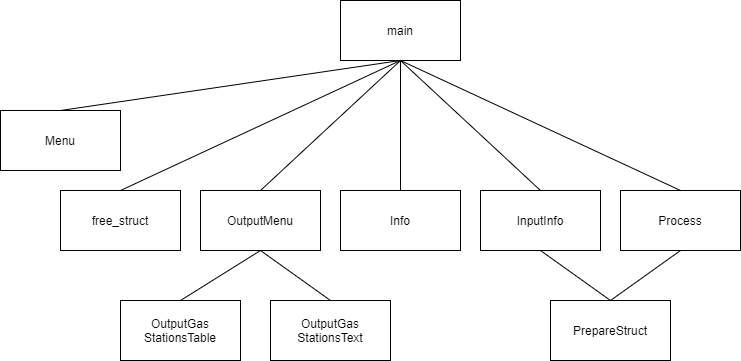

The diagram above was exported from draw.io. Its source (the exported page's mxGraphModel, read from the mxfile embedded in the PNG):
<mxGraphModel dx="1020" dy="735" grid="1" gridSize="10" guides="1" tooltips="1" connect="1" arrows="1" fold="1" page="1" pageScale="1" pageWidth="827" pageHeight="1169" math="0" shadow="0">
  <root>
    <mxCell id="0" />
    <mxCell id="1" parent="0" />
    <mxCell id="OdSXj93_-li1NNXPsZ1D-1" value="main" style="rounded=0;whiteSpace=wrap;html=1;" vertex="1" parent="1">
      <mxGeometry x="370" width="120" height="60" as="geometry" />
    </mxCell>
    <mxCell id="OdSXj93_-li1NNXPsZ1D-2" value="Menu" style="rounded=0;whiteSpace=wrap;html=1;" vertex="1" parent="1">
      <mxGeometry x="30" y="110" width="120" height="60" as="geometry" />
    </mxCell>
    <mxCell id="OdSXj93_-li1NNXPsZ1D-3" value="OutputMenu" style="rounded=0;whiteSpace=wrap;html=1;" vertex="1" parent="1">
      <mxGeometry x="230" y="190" width="120" height="60" as="geometry" />
    </mxCell>
    <mxCell id="OdSXj93_-li1NNXPsZ1D-4" value="Info" style="rounded=0;whiteSpace=wrap;html=1;" vertex="1" parent="1">
      <mxGeometry x="370" y="190" width="120" height="60" as="geometry" />
    </mxCell>
    <mxCell id="OdSXj93_-li1NNXPsZ1D-5" value="OutputGas&lt;br&gt;StationsTable" style="rounded=0;whiteSpace=wrap;html=1;" vertex="1" parent="1">
      <mxGeometry x="150" y="300" width="120" height="60" as="geometry" />
    </mxCell>
    <mxCell id="OdSXj93_-li1NNXPsZ1D-6" value="&lt;span&gt;OutputGas&lt;/span&gt;&lt;br&gt;&lt;span&gt;StationsText&lt;/span&gt;" style="rounded=0;whiteSpace=wrap;html=1;" vertex="1" parent="1">
      <mxGeometry x="300" y="300" width="120" height="60" as="geometry" />
    </mxCell>
    <mxCell id="OdSXj93_-li1NNXPsZ1D-7" value="InputInfo" style="rounded=0;whiteSpace=wrap;html=1;" vertex="1" parent="1">
      <mxGeometry x="510" y="190" width="120" height="60" as="geometry" />
    </mxCell>
    <mxCell id="OdSXj93_-li1NNXPsZ1D-8" value="Process" style="rounded=0;whiteSpace=wrap;html=1;" vertex="1" parent="1">
      <mxGeometry x="650" y="190" width="120" height="60" as="geometry" />
    </mxCell>
    <mxCell id="OdSXj93_-li1NNXPsZ1D-9" value="PrepareStruct" style="rounded=0;whiteSpace=wrap;html=1;" vertex="1" parent="1">
      <mxGeometry x="580" y="300" width="120" height="60" as="geometry" />
    </mxCell>
    <mxCell id="OdSXj93_-li1NNXPsZ1D-10" value="free_struct" style="rounded=0;whiteSpace=wrap;html=1;" vertex="1" parent="1">
      <mxGeometry x="90" y="190" width="120" height="60" as="geometry" />
    </mxCell>
    <mxCell id="OdSXj93_-li1NNXPsZ1D-11" value="" style="endArrow=none;html=1;entryX=0.5;entryY=1;entryDx=0;entryDy=0;exitX=0.5;exitY=0;exitDx=0;exitDy=0;" edge="1" parent="1" source="OdSXj93_-li1NNXPsZ1D-10" target="OdSXj93_-li1NNXPsZ1D-1">
      <mxGeometry width="50" height="50" relative="1" as="geometry">
        <mxPoint x="290" y="90" as="sourcePoint" />
        <mxPoint x="340" y="40" as="targetPoint" />
      </mxGeometry>
    </mxCell>
    <mxCell id="OdSXj93_-li1NNXPsZ1D-12" value="" style="endArrow=none;html=1;entryX=0.5;entryY=1;entryDx=0;entryDy=0;exitX=0.5;exitY=0;exitDx=0;exitDy=0;" edge="1" parent="1" source="OdSXj93_-li1NNXPsZ1D-2" target="OdSXj93_-li1NNXPsZ1D-1">
      <mxGeometry width="50" height="50" relative="1" as="geometry">
        <mxPoint x="270" y="110" as="sourcePoint" />
        <mxPoint x="320" y="60" as="targetPoint" />
      </mxGeometry>
    </mxCell>
    <mxCell id="OdSXj93_-li1NNXPsZ1D-13" value="" style="endArrow=none;html=1;exitX=0.5;exitY=0;exitDx=0;exitDy=0;" edge="1" parent="1" source="OdSXj93_-li1NNXPsZ1D-3">
      <mxGeometry width="50" height="50" relative="1" as="geometry">
        <mxPoint x="340" y="280" as="sourcePoint" />
        <mxPoint x="430" y="60" as="targetPoint" />
      </mxGeometry>
    </mxCell>
    <mxCell id="OdSXj93_-li1NNXPsZ1D-14" value="" style="endArrow=none;html=1;entryX=0.5;entryY=1;entryDx=0;entryDy=0;exitX=0.5;exitY=0;exitDx=0;exitDy=0;" edge="1" parent="1" source="OdSXj93_-li1NNXPsZ1D-4" target="OdSXj93_-li1NNXPsZ1D-1">
      <mxGeometry width="50" height="50" relative="1" as="geometry">
        <mxPoint x="390" y="220" as="sourcePoint" />
        <mxPoint x="440" y="170" as="targetPoint" />
      </mxGeometry>
    </mxCell>
    <mxCell id="OdSXj93_-li1NNXPsZ1D-15" value="" style="endArrow=none;html=1;entryX=0.5;entryY=1;entryDx=0;entryDy=0;exitX=0.5;exitY=0;exitDx=0;exitDy=0;" edge="1" parent="1" source="OdSXj93_-li1NNXPsZ1D-5" target="OdSXj93_-li1NNXPsZ1D-3">
      <mxGeometry width="50" height="50" relative="1" as="geometry">
        <mxPoint x="210" y="430" as="sourcePoint" />
        <mxPoint x="260" y="380" as="targetPoint" />
      </mxGeometry>
    </mxCell>
    <mxCell id="OdSXj93_-li1NNXPsZ1D-16" value="" style="endArrow=none;html=1;entryX=0.5;entryY=1;entryDx=0;entryDy=0;exitX=0.5;exitY=0;exitDx=0;exitDy=0;" edge="1" parent="1" source="OdSXj93_-li1NNXPsZ1D-6" target="OdSXj93_-li1NNXPsZ1D-3">
      <mxGeometry width="50" height="50" relative="1" as="geometry">
        <mxPoint x="170" y="400" as="sourcePoint" />
        <mxPoint x="220" y="350" as="targetPoint" />
      </mxGeometry>
    </mxCell>
    <mxCell id="OdSXj93_-li1NNXPsZ1D-17" value="" style="endArrow=none;html=1;exitX=0.5;exitY=0;exitDx=0;exitDy=0;" edge="1" parent="1" source="OdSXj93_-li1NNXPsZ1D-7">
      <mxGeometry width="50" height="50" relative="1" as="geometry">
        <mxPoint x="500" y="180" as="sourcePoint" />
        <mxPoint x="430" y="60" as="targetPoint" />
      </mxGeometry>
    </mxCell>
    <mxCell id="OdSXj93_-li1NNXPsZ1D-18" value="" style="endArrow=none;html=1;entryX=0.5;entryY=1;entryDx=0;entryDy=0;exitX=0.5;exitY=0;exitDx=0;exitDy=0;" edge="1" parent="1" source="OdSXj93_-li1NNXPsZ1D-8" target="OdSXj93_-li1NNXPsZ1D-1">
      <mxGeometry width="50" height="50" relative="1" as="geometry">
        <mxPoint x="580" y="160" as="sourcePoint" />
        <mxPoint x="630" y="110" as="targetPoint" />
      </mxGeometry>
    </mxCell>
    <mxCell id="OdSXj93_-li1NNXPsZ1D-19" value="" style="endArrow=none;html=1;exitX=0.5;exitY=1;exitDx=0;exitDy=0;entryX=0.5;entryY=0;entryDx=0;entryDy=0;" edge="1" parent="1" source="OdSXj93_-li1NNXPsZ1D-8" target="OdSXj93_-li1NNXPsZ1D-9">
      <mxGeometry width="50" height="50" relative="1" as="geometry">
        <mxPoint x="710" y="370" as="sourcePoint" />
        <mxPoint x="760" y="320" as="targetPoint" />
      </mxGeometry>
    </mxCell>
    <mxCell id="OdSXj93_-li1NNXPsZ1D-20" value="" style="endArrow=none;html=1;entryX=0.5;entryY=1;entryDx=0;entryDy=0;exitX=0.5;exitY=0;exitDx=0;exitDy=0;" edge="1" parent="1" source="OdSXj93_-li1NNXPsZ1D-9" target="OdSXj93_-li1NNXPsZ1D-7">
      <mxGeometry width="50" height="50" relative="1" as="geometry">
        <mxPoint x="360" y="400" as="sourcePoint" />
        <mxPoint x="410" y="350" as="targetPoint" />
      </mxGeometry>
    </mxCell>
  </root>
</mxGraphModel>